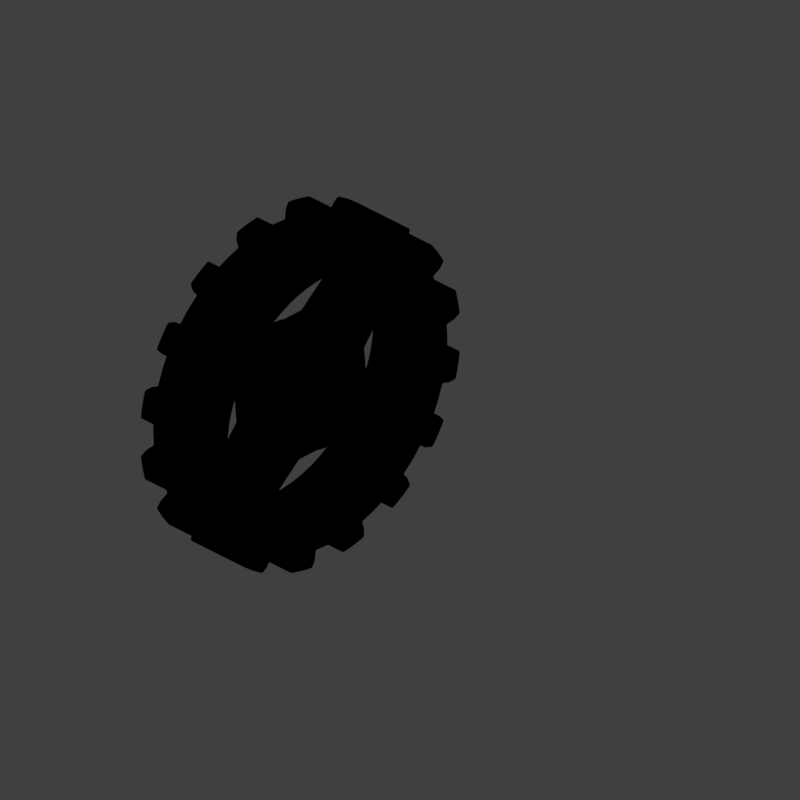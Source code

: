# Source: COG1U_V001.blend  (saved by Blender 2.79.0; exported with 4.5.12 LTS)
import bpy
from mathutils import Matrix  # noqa: F401  (used for matrix-valued properties, if any)

bpy.ops.wm.read_factory_settings(use_empty=True)
scene = bpy.context.scene
scene.name = 'Scene'

# ---- collections
col_collection_1 = bpy.data.collections.new('Collection 1'); scene.collection.children.link(col_collection_1)

# ---- materials (node trees are filled in below, after node groups)
mat_material_001 = bpy.data.materials.new('Material.001')
mat_material_001.alpha_threshold = 0.0
mat_material_001.use_transparent_shadow = False
mat_material_001.diffuse_color = (0.8, 0.0, 0.0003544, 1.0)
mat_material_001.roughness = 0.5
mat_recolorable_1 = bpy.data.materials.new('Recolorable 1')
mat_recolorable_1.alpha_threshold = 0.0
mat_recolorable_1.use_transparent_shadow = False
mat_recolorable_1.pass_index = 1
mat_recolorable_1.diffuse_color = (0.1, 0.9, 0.3, 1.0)
mat_recolorable_1.roughness = 0.5
mat_recolorable_1.specular_intensity = 0.8186

# ---- material node trees

# ---- world
world_world = bpy.data.worlds.new('World'); scene.world = world_world
world_world.color = (0.05088, 0.05088, 0.05088)
world_world.use_sun_shadow = False
world_world.sun_shadow_jitter_overblur = 0.0
world_world.cycles.sampling_method = 'MANUAL'
world_world.light_settings.distance = 0.0

# ---- cameras
cam_camera = bpy.data.cameras.new('Camera')
cam_camera.type = 'ORTHO'
cam_camera.sensor_fit = 'HORIZONTAL'
cam_camera.clip_start = 220.0
cam_camera.clip_end = 340.0
cam_camera.lens = 35.0
cam_camera.sensor_width = 1.0
cam_camera.sensor_height = 18.0
cam_camera.ortho_scale = 8.486
cam_camera.shift_x = -0.000345
cam_camera.shift_y = 0.25
cam_camera.dof.focus_distance = 0.0
cam_camera.dof.aperture_fstop = 128.0
cam_camera.dof.aperture_blades = 6

# ---- lights
light_lightdome = bpy.data.lights.new('LightDome', 'SUN')
light_lightdome.transmission_factor = 0.0
light_lightdome.angle = 0.1993
light_lightdome.energy = 0.1
light_lightdome.shadow_buffer_clip_start = 0.5
light_lightdome.shadow_soft_size = 0.1
light_lightdome.shadow_cascade_max_distance = 1000.0
light_fillerlight = bpy.data.lights.new('FillerLight', 'SUN')
light_fillerlight.transmission_factor = 0.0
light_fillerlight.angle = 0.9273
light_fillerlight.energy = 0.5
light_fillerlight.shadow_buffer_clip_start = 0.5
light_fillerlight.shadow_soft_size = 0.5
light_fillerlight.shadow_cascade_max_distance = 1000.0
light_mainlight = bpy.data.lights.new('MainLight', 'SUN')
light_mainlight.transmission_factor = 0.0
light_mainlight.angle = 0.9273
light_mainlight.energy = 1.3
light_mainlight.shadow_buffer_clip_start = 0.5
light_mainlight.shadow_soft_size = 0.5
light_mainlight.shadow_cascade_max_distance = 1000.0

# ---- meshes
me_plane_002 = bpy.data.meshes.new('Plane.002')
me_plane_002.from_pydata([(-1.0, 0.0, 0.0), (1.0, -1.0, 0.0), (-1.0, 0.0, 0.0), (1.0, 1.0, 0.0), (-1.0, 0.0, 0.0), (-1.0, 0.0, 0.0), (0.9393, -0.3677, -3.586e-09), (0.9393, 0.3677, 3.586e-09), (-0.5, -0.1967, 0.0), (0.0, -0.4168, 0.0), (0.5, -0.6835, 0.0), (0.5, 0.6835, 0.0), (0.0, 0.4168, 0.0), (-0.5, 0.1967, 0.0), (0.5, -0.399, 0.0), (0.0, -0.2459, 0.0), (-0.5, -0.1169, 0.0), (0.5, 0.399, 0.0), (0.0, 0.2459, 0.0), (-0.5, 0.1169, 0.0), (1.535, -0.3677, -3.586e-09), (2.131, -0.3677, -3.586e-09), (2.726, -0.3677, -3.586e-09), (3.322, -0.3677, -3.586e-09), (3.322, 0.3677, 3.586e-09), (2.726, 0.3677, 3.586e-09), (2.131, 0.3677, 3.586e-09), (1.535, 0.3677, 3.586e-09)], [], [(17, 11, 3, 7), (10, 14, 6, 1), (14, 17, 7, 6), (5, 4, 19, 16), (16, 19, 18, 15), (15, 18, 17, 14), (0, 5, 16, 8), (8, 16, 15, 9), (9, 15, 14, 10), (4, 2, 13, 19), (19, 13, 12, 18), (18, 12, 11, 17), (7, 27, 20, 6), (27, 26, 21, 20), (26, 25, 22, 21), (25, 24, 23, 22)])
me_plane_002.polygons.foreach_set('use_smooth', [True] * 16)
me_plane_002.materials.append(mat_material_001)
me_plane_002.use_remesh_preserve_volume = False
me_plane_002.use_remesh_preserve_attributes = False
me_plane_002.use_mirror_vertex_groups = False
me_plane_002.update()
me_gear_001 = bpy.data.meshes.new('Gear.001')
me_gear_001.from_pydata([(1.552, 0.0, 0.4532), (1.544, 0.1521, 0.4532), (1.522, 0.3027, 0.4532), (1.485, 0.4504, 0.4532), (1.748, 0.0, 0.4532), (1.737, 0.2229, 0.4532), (1.765, 0.3512, 0.4532), (1.722, 0.5225, 0.4082), (1.877, 0.2366, 0.4532), (1.863, 0.3707, 0.4532), (1.824, 0.4996, 0.4532), (1.93, 0.262, 0.4532), (1.911, 0.3801, 0.4532), (1.883, 0.4963, 0.4532), (0.42, 0.0, 0.5082), (0.297, 0.297, 0.5082), (0.8485, 1.587, 0.0), (0.418, 0.04117, 0.5082), (1.386, 0.574, 0.4082), (1.323, 0.7071, 0.4082), (1.29, 0.862, 0.4532), (1.199, 0.9843, 0.4532), (1.615, 0.6691, 0.4532), (1.587, 0.8485, 0.4082), (1.497, 1.0, 0.4532), (1.386, 1.071, 0.4532), (1.676, 0.8957, 0.4082), (1.58, 1.056, 0.4532), (1.494, 1.16, 0.4532), (1.682, 0.9805, 0.4532), (1.663, 1.111, 0.4082), (1.55, 1.179, 0.4532), (0.6888, 1.663, 0.0), (0.4019, 0.1219, 0.5082), (0.9747, 1.746, 0.0), (0.3492, 0.2333, 0.5082), (0.3247, 0.2664, 0.5082), (0.5225, 1.722, 0.0), (0.388, 0.1607, 0.5082), (0.0, 1.8, 0.0), (0.1764, 1.791, 0.0), (0.4119, 0.08194, 0.5082), (0.3704, 0.198, 0.5082), (0.8957, 1.676, 0.0), (1.142, 1.391, 0.0), (0.1862, 1.891, 0.0), (1.097, 1.097, 0.4532), (1.24, 1.569, 0.0), (1.111, 1.663, 0.0), (0.5515, 1.818, 0.0), (0.3902, 1.962, 0.0), (0.5456, 1.924, 0.0), (0.4354, 1.435, 0.0), (0.574, 1.386, 0.0), (0.7071, 1.323, 0.0), (0.8334, 1.247, 0.0), (0.9516, 1.16, 0.0), (1.061, 1.061, 0.0), (0.2926, 1.471, 0.0), (0.21, 0.0, 0.5082), (0.2333, 0.3492, 0.4082), (0.1485, 0.1485, 0.5082), (0.2664, 0.3247, 0.4082), (0.1852, 0.09899, 0.5082), (0.209, 0.02058, 0.5082), (0.206, 0.04097, 0.5082), (0.1219, 0.4019, 0.4082), (0.1607, 0.388, 0.4082), (0.04117, 0.418, 0.4082), (0.201, 0.06096, 0.5082), (0.194, 0.08036, 0.5082), (0.08194, 0.4119, 0.4082), (0.198, 0.3704, 0.4082), (0.297, 0.297, 0.4082), (0.0, 0.42, 0.4082), (0.0, 0.0, 0.4082), (0.1332, 0.1623, 0.4082), (0.08036, 0.194, 0.4082), (0.4243, 0.4243, 0.4082), (0.1746, 0.1167, 0.5082), (0.1623, 0.1332, 0.5082), (0.04097, 0.206, 0.4082), (0.09899, 0.1852, 0.4082), (0.1746, 0.1167, 0.4082), (0.3806, 0.4638, 0.4082), (0.201, 0.06096, 0.4082), (0.3333, 0.4989, 0.4082), (0.6, 0.0, 0.4082), (0.5971, 0.05881, 0.4082), (0.5885, 0.1171, 0.4082), (0.5742, 0.1742, 0.4082), (0.209, 0.02058, 0.4082), (0.2828, 0.5292, 0.4082), (0.1485, 0.1485, 0.4082), (0.21, 0.0, 0.4082), (0.5543, 0.2296, 0.4082), (0.5292, 0.2828, 0.4082), (0.4989, 0.3333, 0.4082), (0.4638, 0.3806, 0.4082), (0.2296, 0.5543, 0.4082), (0.0, 0.21, 0.4082), (0.1852, 0.09899, 0.4082), (0.206, 0.04097, 0.4082), (0.02058, 0.209, 0.4082), (0.1742, 0.5742, 0.4082), (0.1171, 0.5885, 0.4082), (0.05881, 0.5971, 0.4082), (0.194, 0.08036, 0.4082), (0.0, 0.6, 0.4082), (0.06096, 0.201, 0.4082), (0.1167, 0.1746, 0.4082), (0.1332, 0.1623, 0.5082), (0.1167, 0.1746, 0.5082), (0.1623, 0.1332, 0.4082), (0.08036, 0.194, 0.5082), (0.06096, 0.201, 0.5082), (0.04097, 0.206, 0.5082), (0.02058, 0.209, 0.5082), (0.09899, 0.1852, 0.5082), (0.0, 0.21, 0.5082), (1.236, 1.236, 0.4532), (0.198, 0.3704, 0.5082), (0.42, 0.0, 0.4082), (0.08194, 0.4119, 0.5082), (0.1607, 0.388, 0.5082), (0.3704, 0.198, 0.4082), (0.4119, 0.08194, 0.4082), (0.418, 0.04117, 0.4082), (0.2664, 0.3247, 0.5082), (0.2333, 0.3492, 0.5082), (0.1219, 0.4019, 0.5082), (0.388, 0.1607, 0.4082), (0.4019, 0.1219, 0.4082), (1.179, 1.55, 0.4532), (1.082, 1.62, 0.4532), (0.3247, 0.2664, 0.4082), (0.3492, 0.2333, 0.4082), (1.471, 0.2926, 0.0), (0.9805, 1.682, 0.4532), (1.16, 1.494, 0.4532), (1.056, 1.58, 0.4532), (0.9368, 1.643, 0.4532), (1.142, 1.391, 0.4082), (1.0, 1.497, 0.4532), (1.16, 0.9516, 0.0), (1.247, 0.8334, 0.0), (1.323, 0.7071, 0.0), (1.386, 0.574, 0.0), (1.435, 0.4354, 0.0), (1.924, 0.5456, 0.0), (1.962, 0.3902, 0.0), (0.8708, 1.52, 0.4532), (0.6691, 1.615, 0.4532), (0.9843, 1.199, 0.4532), (0.862, 1.29, 0.4532), (1.818, 0.5515, 0.0), (0.7314, 1.368, 0.4532), (1.663, 1.111, 0.0), (0.5938, 1.433, 0.4532), (1.569, 1.24, 0.0), (0.04117, 0.418, 0.5082), (1.891, 0.1862, 0.0), (0.0, 0.42, 0.5082), (1.391, 1.142, 0.0), (0.4963, 1.883, 0.4532), (1.676, 0.8957, 0.0), (1.791, 0.1764, 0.0), (0.3801, 1.911, 0.4532), (0.262, 1.93, 0.4532), (0.4996, 1.824, 0.4532), (1.8, 0.0, 0.0), (0.3707, 1.863, 0.4532), (1.722, 0.5225, 0.0), (1.746, 0.9747, 0.0), (0.1862, 1.891, 0.4082), (1.663, 0.6888, 0.0), (0.459, 1.691, 0.4532), (1.587, 0.8485, 0.0), (1.469, 1.205, 0.0), (1.986, 0.2322, 0.0), (0.3512, 1.765, 0.4532), (0.1764, 1.791, 0.4082), (0.0, 1.8, 0.4082), (0.4243, 0.4243, 0.0), (0.4638, 0.3806, 0.0), (0.4989, 0.3333, 0.0), (0.5292, 0.2828, 0.0), (0.733, 0.147, 0.2699), (0.685, 0.2926, 0.2699), (0.7402, 0.0, 0.2699), (0.685, 0.2926, 0.0), (0.4504, 1.485, 0.4532), (0.3027, 1.522, 0.4532), (0.147, 1.493, 0.4082), (0.0, 1.5, 0.4082), (1.205, 1.469, 0.0), (1.273, 1.273, 0.0), (0.2322, 1.986, 0.0), (0.3806, 0.4638, 0.0), (0.3333, 0.4989, 0.0), (0.2828, 0.5292, 0.0), (0.147, 0.733, 0.2699), (0.2926, 0.685, 0.2699), (0.0, 0.7402, 0.2699), (0.2926, 0.685, 0.0), (0.2593, 1.499, 0.2363), (0.1303, 1.522, 0.2363), (0.2593, 1.499, 0.0), (0.0, 1.528, 0.2363), (1.499, 0.2593, 0.2363), (1.522, 0.1303, 0.2363), (1.499, 0.2593, 0.0), (1.528, 0.0, 0.2363), (1.471, 0.2926, 0.4082), (1.435, 0.4354, 0.4082), (1.391, 1.142, 0.4082), (1.469, 1.205, 0.4082), (1.247, 0.8334, 0.4082), (1.16, 0.9516, 0.4082), (1.493, 0.147, 0.4082), (1.5, 0.0, 0.4082), (1.791, 0.1764, 0.4082), (1.891, 0.1862, 0.4082), (1.986, 0.2322, 0.4082), (1.643, 0.9368, 0.4532), (1.746, 0.9747, 0.4082), (1.8, 0.0, 0.4082), (1.691, 0.459, 0.4532), (1.663, 0.6888, 0.4082), (1.62, 1.082, 0.4532), (1.569, 1.24, 0.4082), (1.061, 1.061, 0.4082), (1.433, 0.5938, 0.4532), (1.818, 0.5515, 0.4082), (1.924, 0.5456, 0.4082), (1.368, 0.7314, 0.4532), (1.962, 0.3902, 0.4082), (1.52, 0.8708, 0.4532), (0.6888, 1.663, 0.4082), (0.8485, 1.587, 0.4082), (0.9747, 1.746, 0.4082), (1.111, 1.663, 0.4082), (0.3902, 1.962, 0.4082), (0.5456, 1.924, 0.4082), (0.8957, 1.676, 0.4082), (0.5225, 1.722, 0.4082), (0.5515, 1.818, 0.4082), (0.7071, 1.323, 0.4082), (0.8334, 1.247, 0.4082), (1.205, 1.469, 0.4082), (1.24, 1.569, 0.4082), (0.2322, 1.986, 0.4082), (0.574, 1.386, 0.4082), (0.4354, 1.435, 0.4082), (0.0, 1.748, 0.4532), (0.2229, 1.737, 0.4532), (0.2366, 1.877, 0.4532), (1.071, 1.386, 0.4532), (1.273, 1.273, 0.4082), (0.0, 1.552, 0.4532), (0.1521, 1.544, 0.4532), (0.2926, 1.471, 0.4082), (0.9516, 1.16, 0.4082), (0.147, 1.493, 0.0), (0.0, 1.5, 0.0), (1.493, 0.147, 0.0), (1.5, 0.0, 0.0)], [], [(0, 4, 5, 1), (1, 5, 6, 2), (2, 6, 227, 3), (5, 8, 9, 6), (6, 9, 10, 227), (8, 11, 12, 9), (9, 12, 13, 10), (232, 22, 237, 235), (235, 237, 24, 20), (20, 24, 25, 21), (237, 224, 27, 24), (24, 27, 28, 25), (224, 29, 229, 27), (27, 229, 31, 28), (172, 175, 228, 7), (227, 22, 232, 3), (200, 204, 202, 92), (205, 202, 204, 207), (208, 203, 201, 206), (78, 183, 198, 84), (84, 198, 199, 86), (86, 199, 200, 92), (92, 202, 201, 99), (163, 196, 258, 215), (25, 120, 46, 21), (182, 181, 40, 39), (181, 174, 45, 40), (174, 251, 197, 45), (251, 242, 50, 197), (107, 85, 69, 70), (242, 243, 51, 50), (243, 246, 49, 51), (246, 245, 37, 49), (238, 239, 16, 32), (239, 244, 43, 16), (244, 240, 34, 43), (240, 241, 48, 34), (241, 250, 47, 48), (131, 125, 42, 38), (250, 249, 195, 47), (83, 101, 63, 79), (127, 126, 41, 17), (249, 142, 44, 195), (85, 102, 65, 69), (92, 72, 60, 86), (105, 71, 66, 104), (84, 62, 73, 78), (113, 83, 79, 80), (206, 201, 202, 205), (231, 262, 56, 57), (93, 113, 80, 61), (262, 248, 55, 56), (91, 94, 59, 64), (132, 131, 38, 33), (248, 247, 54, 55), (42, 35, 79, 63), (41, 33, 69, 65), (36, 15, 61, 80), (14, 17, 64, 59), (247, 252, 53, 54), (252, 253, 52, 53), (253, 261, 58, 52), (108, 74, 68, 106), (38, 42, 63, 70), (17, 41, 65, 64), (99, 67, 72, 92), (106, 68, 71, 105), (33, 38, 70, 69), (104, 66, 67, 99), (35, 36, 80, 79), (86, 60, 62, 84), (81, 116, 117, 103), (125, 136, 35, 42), (82, 75, 110), (136, 135, 36, 35), (126, 132, 33, 41), (81, 75, 109), (135, 73, 15, 36), (76, 75, 93), (122, 127, 17, 14), (101, 107, 70, 63), (83, 113, 75), (100, 75, 103), (85, 107, 75), (77, 75, 82), (103, 75, 81), (91, 102, 75), (107, 101, 75), (109, 75, 77), (110, 75, 76), (82, 118, 114, 77), (74, 162, 160, 68), (94, 91, 75), (113, 93, 75), (102, 85, 75), (101, 83, 75), (62, 128, 15, 73), (71, 123, 130, 66), (102, 91, 64, 65), (60, 129, 128, 62), (97, 98, 135, 136), (72, 121, 129, 60), (90, 95, 131, 132), (129, 112, 111, 128), (130, 115, 114, 124), (88, 89, 126, 127), (95, 96, 125, 131), (160, 117, 116, 123), (124, 114, 118, 121), (162, 119, 117, 160), (128, 111, 61, 15), (87, 88, 127, 122), (214, 148, 137, 213), (18, 147, 148, 214), (19, 146, 147, 18), (217, 145, 146, 19), (218, 144, 145, 217), (231, 57, 144, 218), (123, 116, 115, 130), (121, 118, 112, 129), (66, 130, 124, 67), (103, 117, 119, 100), (93, 61, 111, 76), (76, 111, 112, 110), (109, 115, 116, 81), (210, 209, 188, 187), (98, 78, 73, 135), (89, 90, 132, 126), (68, 160, 123, 71), (110, 112, 118, 82), (67, 124, 121, 72), (77, 114, 115, 109), (257, 153, 46, 120), (44, 142, 258, 196), (176, 191, 158, 152), (96, 97, 136, 125), (37, 245, 238, 32), (140, 139, 133, 134), (141, 140, 134, 138), (143, 257, 139, 140), (151, 143, 140, 141), (154, 153, 257, 143), (156, 154, 143, 151), (158, 156, 151, 152), (216, 178, 163, 215), (230, 159, 178, 216), (30, 157, 159, 230), (225, 173, 157, 30), (26, 165, 173, 225), (23, 177, 165, 26), (228, 175, 177, 23), (233, 155, 172, 7), (234, 149, 155, 233), (236, 150, 149, 234), (223, 179, 150, 236), (222, 161, 179, 223), (221, 166, 161, 222), (226, 170, 166, 221), (96, 95, 187, 188), (97, 96, 186, 185), (98, 97, 185, 184), (78, 98, 184, 183), (171, 169, 164, 167), (256, 171, 167, 168), (180, 176, 169, 171), (255, 180, 171, 256), (212, 210, 187, 189), (209, 211, 190, 188), (186, 96, 188, 190), (192, 191, 176, 180), (260, 192, 180, 255), (88, 87, 189), (95, 90, 187), (89, 88, 189, 187), (90, 89, 187), (259, 260, 255, 254), (106, 203, 108), (99, 201, 104), (105, 201, 203, 106), (104, 201, 105), (219, 213, 137, 265), (220, 219, 265, 266), (193, 194, 264, 263), (261, 193, 263, 58), (2, 3, 214, 213), (25, 28, 216, 215), (20, 21, 218, 217), (1, 2, 213, 219), (0, 1, 219, 220), (8, 5, 221, 222), (11, 8, 222, 223), (29, 224, 26, 225), (5, 4, 226, 221), (22, 227, 7, 228), (31, 229, 30, 230), (21, 46, 231, 218), (3, 232, 18, 214), (10, 13, 234, 233), (232, 235, 19, 18), (12, 11, 223, 236), (28, 31, 230, 216), (235, 20, 217, 19), (227, 10, 233, 7), (224, 237, 23, 26), (13, 12, 236, 234), (229, 29, 225, 30), (237, 22, 228, 23), (152, 151, 239, 238), (138, 134, 241, 240), (167, 164, 243, 242), (151, 141, 244, 239), (169, 176, 245, 246), (154, 156, 247, 248), (133, 139, 249, 250), (168, 167, 242, 251), (156, 158, 252, 247), (164, 169, 246, 243), (158, 191, 253, 252), (134, 133, 250, 241), (176, 152, 238, 245), (254, 255, 181, 182), (141, 138, 240, 244), (256, 168, 251, 174), (257, 120, 258, 142), (255, 256, 174, 181), (260, 259, 194, 193), (192, 260, 193, 261), (153, 154, 248, 262), (139, 257, 142, 249), (191, 192, 261, 253), (120, 25, 215, 258), (46, 153, 262, 231)])
me_gear_001.materials.append(mat_recolorable_1)
me_gear_001.use_remesh_preserve_volume = False
me_gear_001.use_remesh_preserve_attributes = False
me_gear_001.use_mirror_vertex_groups = False
me_gear_001.update()
me_cube_001 = bpy.data.meshes.new('Cube.001')
me_cube_001.from_pydata([(-2.0, -2.0, 0.0), (-2.0, -2.0, 1.633), (-2.0, 2.0, 0.0), (-2.0, 2.0, 1.633), (2.0, -2.0, 0.0), (2.0, -2.0, 1.633), (2.0, 2.0, 0.0), (2.0, 2.0, 1.633)], [], [(0, 1, 3, 2), (2, 3, 7, 6), (6, 7, 5, 4), (4, 5, 1, 0), (2, 6, 4, 0), (7, 3, 1, 5)])
me_cube_001.use_remesh_preserve_volume = False
me_cube_001.use_remesh_preserve_attributes = False
me_cube_001.use_mirror_vertex_groups = False
me_cube_001.update()

# ---- curves / text
cu_beziercircle = bpy.data.curves.new('BezierCircle', 'CURVE')
cu_beziercircle.dimensions = '3D'
_sp = cu_beziercircle.splines.new('BEZIER'); _sp.bezier_points.add(3)
_sp.bezier_points.foreach_set('co', [-1.0, 0.0, 0.0, 0.0, 1.0, 0.0, 1.0, 0.0, 0.0, 0.0, -1.0, 0.0])
_sp.bezier_points.foreach_set('handle_left', [-1.0, -0.5521, 0.0, -0.5521, 1.0, 0.0, 1.0, 0.5521, 0.0, 0.5521, -1.0, 0.0])
_sp.bezier_points.foreach_set('handle_right', [-1.0, 0.5521, 0.0, 0.5521, 1.0, 0.0, 1.0, -0.5521, 0.0, -0.5521, -1.0, 0.0])
for _p, _l, _r in zip(_sp.bezier_points, ['AUTO', 'AUTO', 'AUTO', 'AUTO'], ['AUTO', 'AUTO', 'AUTO', 'AUTO']): _p.handle_left_type = _l; _p.handle_right_type = _r
_sp.order_u = 0
_sp.order_v = 0
_sp.use_cyclic_u = True
cu_beziercircle.use_path = True
cu_beziercircle.use_path_clamp = True
cu_beziercircle.bevel_resolution = 0
cu_beziercircle.fill_mode = 'HALF'

# ---- objects
ob_rig = bpy.data.objects.new('Rig', None)
ob_verticaljoint = bpy.data.objects.new('VerticalJoint', None)
ob_lightdome = bpy.data.objects.new('LightDome', light_lightdome)
ob_fillerlight = bpy.data.objects.new('FillerLight', light_fillerlight)
ob_mainlight = bpy.data.objects.new('Mainlight', light_mainlight)
ob_camera = bpy.data.objects.new('Camera', cam_camera)
ob_beziercircle = bpy.data.objects.new('BezierCircle', cu_beziercircle)
ob_plane = bpy.data.objects.new('Plane', me_plane_002)
ob_gear_001 = bpy.data.objects.new('Gear.001', me_gear_001)
ob_cube_001 = bpy.data.objects.new('Cube.001', me_cube_001)

# ---- transforms, parenting, visibility, modifiers, constraints
ob_rig.location = (0.0, 0.0, 0.0)
ob_rig.rotation_mode = 'YXZ'
ob_rig.rotation_euler = (0.0, 0.0, -0.7854)
ob_rig.empty_image_offset = (0.0, 0.0)
ob_rig.hide_select = True
ob_rig.lineart.crease_threshold = 0.0
ob_verticaljoint.parent = ob_rig
ob_verticaljoint.location = (0.0, 0.0, 0.0)
ob_verticaljoint.empty_image_offset = (0.0, 0.0)
ob_verticaljoint.hide_select = True
ob_verticaljoint.lineart.crease_threshold = 0.0
ob_lightdome.parent = ob_verticaljoint
ob_lightdome.location = (0.0, 0.0, 0.0)
ob_lightdome.hide_select = True
ob_lightdome.lineart.crease_threshold = 0.0
ob_fillerlight.parent = ob_verticaljoint
ob_fillerlight.location = (0.0, 0.0, 0.0)
ob_fillerlight.rotation_euler = (0.0, -1.265, 2.007)
ob_fillerlight.hide_select = True
ob_fillerlight.lineart.crease_threshold = 0.0
ob_mainlight.parent = ob_verticaljoint
ob_mainlight.location = (0.0, 0.0, 0.0)
ob_mainlight.rotation_euler = (1.178, 0.0, 1.571)
ob_mainlight.hide_select = True
ob_mainlight.lineart.crease_threshold = 0.0
ob_camera.parent = ob_verticaljoint
ob_camera.location = (0.0, -241.9, 139.7)
ob_camera.rotation_euler = (1.047, 0.0, 0.0)
ob_camera.hide_select = True
ob_camera.lineart.crease_threshold = 0.0
ob_beziercircle.parent = ob_verticaljoint
ob_beziercircle.matrix_parent_inverse = Matrix(((0.7071, -0.7071, 0.0, 0.0), (0.7071, 0.7071, 0.0, 0.0), (0.0, 0.0, 1.0, 0.0), (0.0, 0.0, 0.0, 1.0)))
ob_beziercircle.location = (-2.328e-10, 1.153, 2.0)
ob_beziercircle.rotation_euler = (1.571, -0.0, 0.0)
ob_beziercircle.lineart.crease_threshold = 0.0
ob_plane.parent = ob_beziercircle
ob_plane.matrix_parent_inverse = Matrix(((1.0, 0.0, 0.0, 0.0), (0.0, 1.0, 0.0, 1.0), (0.0, 0.0, 1.0, 0.0), (0.0, 0.0, 0.0, 1.0)))
ob_plane.location = (-0.9672, 0.9293, 0.67)
ob_plane.rotation_euler = (1.571, -0.0, 0.0)
ob_plane.scale = (-0.3632, 0.4984, 0.6511)
ob_plane.hide_render = True
ob_plane.lineart.crease_threshold = 0.0
_m = ob_plane.modifiers.new('Curve', 'CURVE')
_m.object = ob_beziercircle
ob_gear_001.location = (0.0, 1.5, 2.0)
ob_gear_001.rotation_euler = (1.571, 0.7854, 0.0)
ob_gear_001.lineart.crease_threshold = 0.0
_vg = ob_gear_001.vertex_groups.new(name='Tips')
_vg = ob_gear_001.vertex_groups.new(name='Valleys')
_m = ob_gear_001.modifiers.new('Mirror', 'MIRROR')
_m.use_axis = (True, True, True)
_m.use_clip = True
_m = ob_gear_001.modifiers.new('Bevel', 'BEVEL')
_m.width = 0.008
_m.width_pct = 0.008
_m.limit_method = 'NONE'
_m.angle_limit = 0.6807
_m.profile = 0.3742
_m.spread = 0.0
ob_cube_001.location = (0.0, 0.0, 0.0)
ob_cube_001.scale = (1.0, 1.0, 0.5)
ob_cube_001.hide_render = True
ob_cube_001.display_type = 'WIRE'
ob_cube_001.lineart.crease_threshold = 0.0
_m = ob_cube_001.modifiers.new('Array', 'ARRAY')
_m.count = 5
_m.constant_offset_displace = (0.0, 0.0, 0.0)
_m.relative_offset_displace = (0.0, 0.0, 1.0)

# ---- collection membership
col_collection_1.objects.link(ob_rig)
col_collection_1.objects.link(ob_verticaljoint)
col_collection_1.objects.link(ob_lightdome)
col_collection_1.objects.link(ob_fillerlight)
col_collection_1.objects.link(ob_mainlight)
col_collection_1.objects.link(ob_camera)
col_collection_1.objects.link(ob_beziercircle)
col_collection_1.objects.link(ob_plane)
col_collection_1.objects.link(ob_gear_001)
col_collection_1.objects.link(ob_cube_001)
def _layer_coll(name, lc=None):
    lc = lc or bpy.context.view_layer.layer_collection
    for c in lc.children:
        if c.name == name: return c
        r = _layer_coll(name, c)
        if r: return r
_layer_coll('Collection 1').holdout = True

# ---- scene / render settings (as saved in the file)
scene.camera = ob_camera
scene.frame_start = 1; scene.frame_end = 16; scene.frame_set(9)
scene.render.engine = 'BLENDER_EEVEE_NEXT'
scene.render.image_settings.compression = 0
scene.render.resolution_x = 96
scene.render.resolution_y = 96
scene.render.dither_intensity = 0.0
scene.render.film_transparent = True
scene.cycles.use_denoising = False
scene.cycles.samples = 128
scene.cycles.sampling_pattern = 'TABULATED_SOBOL'
scene.cycles.use_adaptive_sampling = False
scene.cycles.use_light_tree = False
scene.cycles.blur_glossy = 0.0
scene.cycles.sample_clamp_indirect = 0.0
scene.view_settings.view_transform = 'Standard'
bpy.context.view_layer.update()

